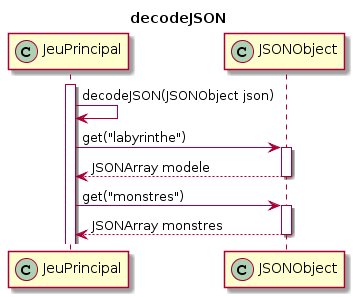

The diagram above was rendered by PlantUML. Its source (embedded in the PNG):
@startuml
title decodeJSON
participant JeuPrincipal << (C,#ADD1B2) >>
participant JSONObject << (C,#ADD1B2) >>


activate JeuPrincipal
JeuPrincipal -> JeuPrincipal : decodeJSON(JSONObject json)

JeuPrincipal -> JSONObject : get("labyrinthe")
activate JSONObject
JSONObject --> JeuPrincipal : JSONArray modele
deactivate JSONObject

JeuPrincipal -> JSONObject : get("monstres")
activate JSONObject
JSONObject --> JeuPrincipal : JSONArray monstres
deactivate JSONObject
@enduml